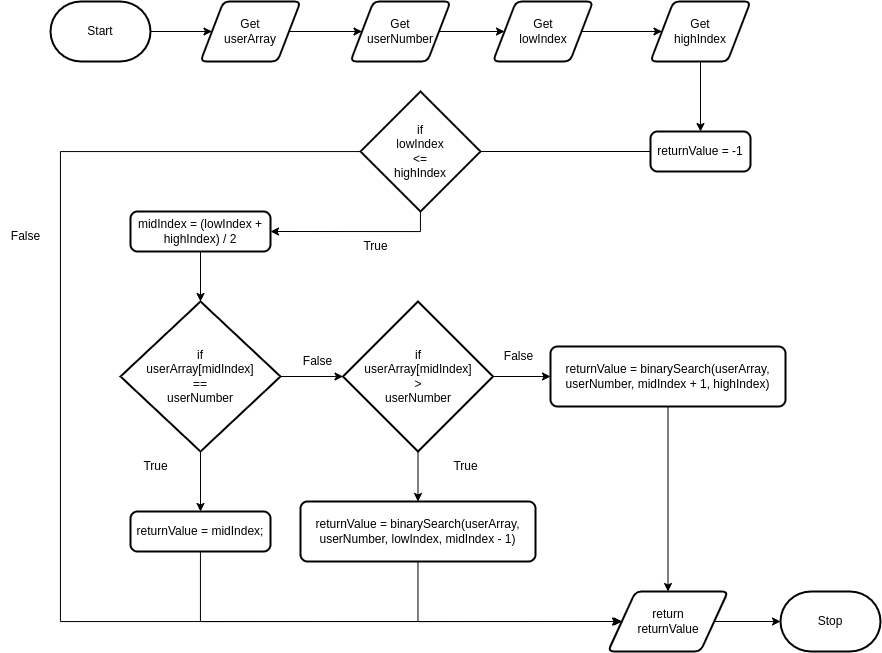

The diagram above was exported from draw.io. Its source (the exported page's mxGraphModel, read from the mxfile embedded in the PNG):
<mxGraphModel dx="1329" dy="891" grid="1" gridSize="10" guides="1" tooltips="1" connect="1" arrows="1" fold="1" page="1" pageScale="1" pageWidth="850" pageHeight="1100" math="0" shadow="0">
  <root>
    <mxCell id="0" />
    <mxCell id="1" parent="0" />
    <mxCell id="41" value="" style="edgeStyle=none;html=1;" edge="1" parent="1" source="3" target="5">
      <mxGeometry relative="1" as="geometry" />
    </mxCell>
    <mxCell id="3" value="Start" style="strokeWidth=2;html=1;shape=mxgraph.flowchart.terminator;whiteSpace=wrap;" vertex="1" parent="1">
      <mxGeometry x="150" y="520" width="100" height="60" as="geometry" />
    </mxCell>
    <mxCell id="42" value="" style="edgeStyle=none;html=1;" edge="1" parent="1" source="5" target="7">
      <mxGeometry relative="1" as="geometry" />
    </mxCell>
    <mxCell id="5" value="Get&lt;br&gt;userArray" style="shape=parallelogram;html=1;strokeWidth=2;perimeter=parallelogramPerimeter;whiteSpace=wrap;rounded=1;arcSize=12;size=0.23;" vertex="1" parent="1">
      <mxGeometry x="300" y="520" width="100" height="60" as="geometry" />
    </mxCell>
    <mxCell id="43" value="" style="edgeStyle=none;html=1;" edge="1" parent="1" source="7" target="9">
      <mxGeometry relative="1" as="geometry" />
    </mxCell>
    <mxCell id="7" value="Get&lt;br&gt;userNumber" style="shape=parallelogram;html=1;strokeWidth=2;perimeter=parallelogramPerimeter;whiteSpace=wrap;rounded=1;arcSize=12;size=0.23;" vertex="1" parent="1">
      <mxGeometry x="450" y="520" width="100" height="60" as="geometry" />
    </mxCell>
    <mxCell id="44" value="" style="edgeStyle=none;html=1;" edge="1" parent="1" source="9" target="11">
      <mxGeometry relative="1" as="geometry" />
    </mxCell>
    <mxCell id="9" value="Get&lt;br&gt;lowIndex" style="shape=parallelogram;html=1;strokeWidth=2;perimeter=parallelogramPerimeter;whiteSpace=wrap;rounded=1;arcSize=12;size=0.23;" vertex="1" parent="1">
      <mxGeometry x="592.5" y="520" width="100" height="60" as="geometry" />
    </mxCell>
    <mxCell id="45" value="" style="edgeStyle=none;html=1;" edge="1" parent="1" source="11" target="13">
      <mxGeometry relative="1" as="geometry" />
    </mxCell>
    <mxCell id="11" value="Get&lt;br&gt;highIndex" style="shape=parallelogram;html=1;strokeWidth=2;perimeter=parallelogramPerimeter;whiteSpace=wrap;rounded=1;arcSize=12;size=0.23;" vertex="1" parent="1">
      <mxGeometry x="750" y="520" width="100" height="60" as="geometry" />
    </mxCell>
    <mxCell id="46" style="edgeStyle=none;html=1;entryX=0;entryY=0.5;entryDx=0;entryDy=0;entryPerimeter=0;" edge="1" parent="1" source="13" target="16">
      <mxGeometry relative="1" as="geometry" />
    </mxCell>
    <mxCell id="13" value="returnValue = -1" style="rounded=1;whiteSpace=wrap;html=1;absoluteArcSize=1;arcSize=14;strokeWidth=2;" vertex="1" parent="1">
      <mxGeometry x="750" y="650" width="100" height="40" as="geometry" />
    </mxCell>
    <mxCell id="15" style="edgeStyle=orthogonalEdgeStyle;rounded=0;html=1;entryX=0;entryY=0.5;entryDx=0;entryDy=0;" edge="1" parent="1" source="16" target="32">
      <mxGeometry relative="1" as="geometry">
        <Array as="points">
          <mxPoint x="160" y="1140" />
        </Array>
      </mxGeometry>
    </mxCell>
    <mxCell id="54" style="edgeStyle=orthogonalEdgeStyle;rounded=0;html=1;entryX=1;entryY=0.5;entryDx=0;entryDy=0;" edge="1" parent="1" source="16" target="18">
      <mxGeometry relative="1" as="geometry">
        <Array as="points">
          <mxPoint x="520" y="750" />
        </Array>
      </mxGeometry>
    </mxCell>
    <mxCell id="16" value="if&lt;br&gt;lowIndex&lt;br&gt;&amp;lt;=&lt;br&gt;highIndex" style="strokeWidth=2;html=1;shape=mxgraph.flowchart.decision;whiteSpace=wrap;" vertex="1" parent="1">
      <mxGeometry x="460" y="610" width="120" height="120" as="geometry" />
    </mxCell>
    <mxCell id="17" style="edgeStyle=orthogonalEdgeStyle;rounded=0;html=1;entryX=0.5;entryY=0;entryDx=0;entryDy=0;entryPerimeter=0;" edge="1" parent="1" source="18" target="21">
      <mxGeometry relative="1" as="geometry" />
    </mxCell>
    <mxCell id="18" value="midIndex = (lowIndex + highIndex) / 2" style="rounded=1;whiteSpace=wrap;html=1;absoluteArcSize=1;arcSize=14;strokeWidth=2;" vertex="1" parent="1">
      <mxGeometry x="230" y="730" width="140" height="40" as="geometry" />
    </mxCell>
    <mxCell id="20" style="edgeStyle=orthogonalEdgeStyle;rounded=0;html=1;entryX=0.5;entryY=0;entryDx=0;entryDy=0;" edge="1" parent="1" source="21" target="26">
      <mxGeometry relative="1" as="geometry" />
    </mxCell>
    <mxCell id="48" value="" style="edgeStyle=none;html=1;" edge="1" parent="1" source="21" target="24">
      <mxGeometry relative="1" as="geometry" />
    </mxCell>
    <mxCell id="21" value="if&lt;br&gt;userArray[midIndex]&lt;br&gt;==&lt;br&gt;userNumber" style="strokeWidth=2;html=1;shape=mxgraph.flowchart.decision;whiteSpace=wrap;" vertex="1" parent="1">
      <mxGeometry x="220" y="820" width="160" height="150" as="geometry" />
    </mxCell>
    <mxCell id="22" style="edgeStyle=orthogonalEdgeStyle;rounded=0;html=1;entryX=0.5;entryY=0;entryDx=0;entryDy=0;" edge="1" parent="1" source="24" target="28">
      <mxGeometry relative="1" as="geometry" />
    </mxCell>
    <mxCell id="50" value="" style="edgeStyle=orthogonalEdgeStyle;rounded=0;html=1;" edge="1" parent="1" source="24" target="30">
      <mxGeometry relative="1" as="geometry" />
    </mxCell>
    <mxCell id="24" value="if&lt;br&gt;userArray[midIndex]&lt;br&gt;&amp;gt;&lt;br&gt;userNumber" style="strokeWidth=2;html=1;shape=mxgraph.flowchart.decision;whiteSpace=wrap;" vertex="1" parent="1">
      <mxGeometry x="442.5" y="820" width="150" height="150" as="geometry" />
    </mxCell>
    <mxCell id="53" style="edgeStyle=orthogonalEdgeStyle;rounded=0;html=1;" edge="1" parent="1" source="26">
      <mxGeometry relative="1" as="geometry">
        <mxPoint x="720" y="1140" as="targetPoint" />
        <Array as="points">
          <mxPoint x="300" y="1140" />
        </Array>
      </mxGeometry>
    </mxCell>
    <mxCell id="26" value="returnValue = midIndex;" style="rounded=1;whiteSpace=wrap;html=1;absoluteArcSize=1;arcSize=14;strokeWidth=2;" vertex="1" parent="1">
      <mxGeometry x="230" y="1030" width="140" height="40" as="geometry" />
    </mxCell>
    <mxCell id="52" style="edgeStyle=orthogonalEdgeStyle;rounded=0;html=1;entryX=0;entryY=0.5;entryDx=0;entryDy=0;" edge="1" parent="1" source="28" target="32">
      <mxGeometry relative="1" as="geometry">
        <Array as="points">
          <mxPoint x="517" y="1140" />
        </Array>
      </mxGeometry>
    </mxCell>
    <mxCell id="28" value="returnValue = binarySearch(userArray, userNumber, lowIndex, midIndex - 1)" style="rounded=1;whiteSpace=wrap;html=1;absoluteArcSize=1;arcSize=14;strokeWidth=2;" vertex="1" parent="1">
      <mxGeometry x="400" y="1020" width="235" height="60" as="geometry" />
    </mxCell>
    <mxCell id="29" style="edgeStyle=orthogonalEdgeStyle;rounded=0;html=1;entryX=0.5;entryY=0;entryDx=0;entryDy=0;" edge="1" parent="1" source="30" target="32">
      <mxGeometry relative="1" as="geometry" />
    </mxCell>
    <mxCell id="30" value="returnValue = binarySearch(userArray, userNumber, midIndex + 1, highIndex)" style="rounded=1;whiteSpace=wrap;html=1;absoluteArcSize=1;arcSize=14;strokeWidth=2;" vertex="1" parent="1">
      <mxGeometry x="650" y="865" width="235" height="60" as="geometry" />
    </mxCell>
    <mxCell id="51" style="edgeStyle=orthogonalEdgeStyle;rounded=0;html=1;" edge="1" parent="1" source="32" target="33">
      <mxGeometry relative="1" as="geometry" />
    </mxCell>
    <mxCell id="32" value="return&lt;br&gt;returnValue" style="shape=parallelogram;html=1;strokeWidth=2;perimeter=parallelogramPerimeter;whiteSpace=wrap;rounded=1;arcSize=12;size=0.23;" vertex="1" parent="1">
      <mxGeometry x="707.5" y="1110" width="120" height="60" as="geometry" />
    </mxCell>
    <mxCell id="33" value="Stop" style="strokeWidth=2;html=1;shape=mxgraph.flowchart.terminator;whiteSpace=wrap;" vertex="1" parent="1">
      <mxGeometry x="880" y="1110" width="100" height="60" as="geometry" />
    </mxCell>
    <mxCell id="34" value="True" style="text;html=1;align=center;verticalAlign=middle;resizable=0;points=[];autosize=1;strokeColor=none;fillColor=none;" vertex="1" parent="1">
      <mxGeometry x="450" y="750" width="50" height="30" as="geometry" />
    </mxCell>
    <mxCell id="35" value="True" style="text;html=1;align=center;verticalAlign=middle;resizable=0;points=[];autosize=1;strokeColor=none;fillColor=none;" vertex="1" parent="1">
      <mxGeometry x="230" y="970" width="50" height="30" as="geometry" />
    </mxCell>
    <mxCell id="36" value="True" style="text;html=1;align=center;verticalAlign=middle;resizable=0;points=[];autosize=1;strokeColor=none;fillColor=none;" vertex="1" parent="1">
      <mxGeometry x="540" y="970" width="50" height="30" as="geometry" />
    </mxCell>
    <mxCell id="37" value="False" style="text;html=1;align=center;verticalAlign=middle;resizable=0;points=[];autosize=1;strokeColor=none;fillColor=none;" vertex="1" parent="1">
      <mxGeometry x="100" y="740" width="50" height="30" as="geometry" />
    </mxCell>
    <mxCell id="38" value="False" style="text;html=1;align=center;verticalAlign=middle;resizable=0;points=[];autosize=1;strokeColor=none;fillColor=none;" vertex="1" parent="1">
      <mxGeometry x="392.5" y="865" width="50" height="30" as="geometry" />
    </mxCell>
    <mxCell id="39" value="False" style="text;html=1;align=center;verticalAlign=middle;resizable=0;points=[];autosize=1;strokeColor=none;fillColor=none;" vertex="1" parent="1">
      <mxGeometry x="592.5" y="860" width="50" height="30" as="geometry" />
    </mxCell>
  </root>
</mxGraphModel>